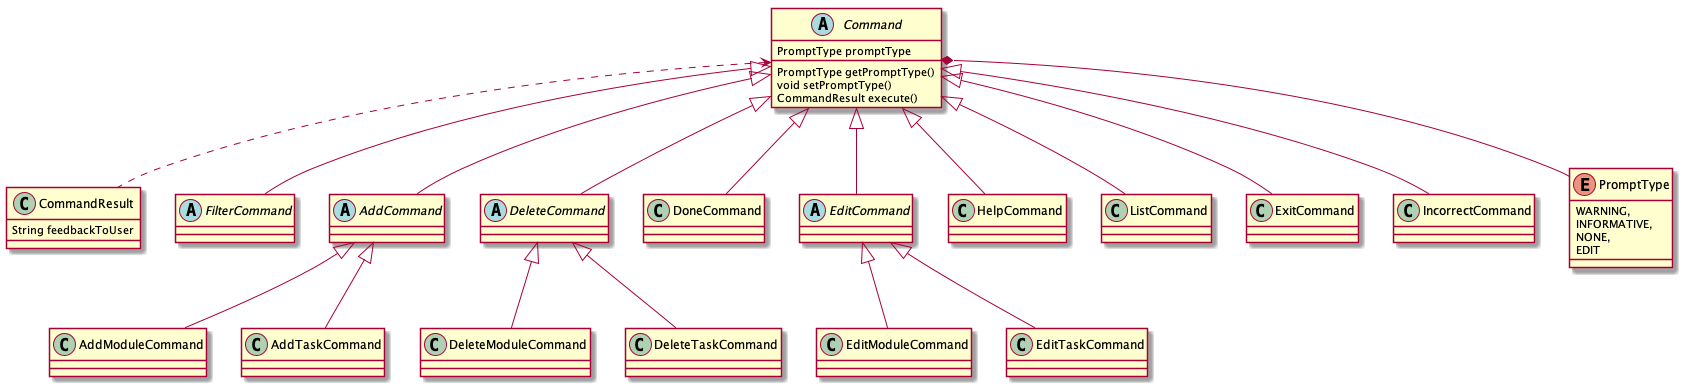

The diagram above was rendered by PlantUML. Its source (embedded in the PNG):
@startuml

abstract class Command {
    PromptType promptType
    PromptType getPromptType()
    void setPromptType()
    CommandResult execute()
}

class CommandResult {
    String feedbackToUser
}

abstract class FilterCommand

abstract class AddCommand
class AddModuleCommand
class AddTaskCommand

abstract class DeleteCommand
class DeleteModuleCommand
class DeleteTaskCommand

class DoneCommand

abstract class EditCommand
class EditModuleCommand
class EditTaskCommand

class HelpCommand
class ListCommand
class ExitCommand
class IncorrectCommand
enum PromptType {
    WARNING,
    INFORMATIVE,
    NONE,
    EDIT
}

AddCommand <|-- AddModuleCommand
AddCommand <|-- AddTaskCommand
DeleteCommand <|-- DeleteModuleCommand
DeleteCommand <|-- DeleteTaskCommand
EditCommand <|-- EditModuleCommand
EditCommand <|-- EditTaskCommand

Command <|-- AddCommand
Command <|-- DeleteCommand
Command <|-- EditCommand
Command <|-- FilterCommand
Command <|-- DoneCommand
Command <|-- HelpCommand
Command <|-- ListCommand
Command <|-- ExitCommand
Command <|-- IncorrectCommand

Command *-- PromptType
Command <.. CommandResult

@enduml